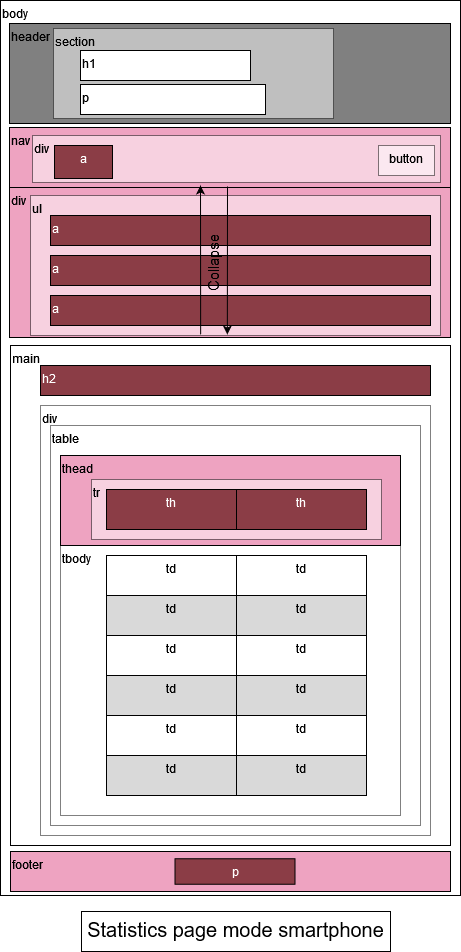

The diagram above was exported from draw.io. Its source (the exported page's mxGraphModel, read from the mxfile embedded in the PNG):
<mxGraphModel dx="1038" dy="495" grid="1" gridSize="10" guides="1" tooltips="1" connect="1" arrows="1" fold="1" page="1" pageScale="1" pageWidth="827" pageHeight="1169" math="0" shadow="0">
  <root>
    <mxCell id="0" />
    <mxCell id="1" parent="0" />
    <mxCell id="hTn5kL2h7KZoGZABdFhM-1" value="&lt;div&gt;body&lt;/div&gt;" style="rounded=0;whiteSpace=wrap;html=1;align=left;labelPosition=center;verticalLabelPosition=middle;verticalAlign=top;" parent="1" vertex="1">
      <mxGeometry x="10" y="15" width="460" height="895" as="geometry" />
    </mxCell>
    <mxCell id="hTn5kL2h7KZoGZABdFhM-2" value="nav" style="rounded=0;whiteSpace=wrap;html=1;align=left;verticalAlign=top;fillColor=#eea3c1;" parent="1" vertex="1">
      <mxGeometry x="19" y="142" width="441" height="60" as="geometry" />
    </mxCell>
    <mxCell id="hTn5kL2h7KZoGZABdFhM-4" value="header" style="rounded=0;whiteSpace=wrap;html=1;align=left;verticalAlign=top;fillColor=#808080;" parent="1" vertex="1">
      <mxGeometry x="19" y="38" width="441" height="100" as="geometry" />
    </mxCell>
    <mxCell id="hTn5kL2h7KZoGZABdFhM-5" value="main" style="rounded=0;whiteSpace=wrap;html=1;align=left;verticalAlign=top;" parent="1" vertex="1">
      <mxGeometry x="20" y="360" width="440" height="500" as="geometry" />
    </mxCell>
    <mxCell id="hTn5kL2h7KZoGZABdFhM-6" value="footer" style="rounded=0;whiteSpace=wrap;html=1;align=left;verticalAlign=top;fillColor=#EEA3C1;" parent="1" vertex="1">
      <mxGeometry x="20" y="866" width="440" height="40" as="geometry" />
    </mxCell>
    <mxCell id="hTn5kL2h7KZoGZABdFhM-10" value="div" style="rounded=0;whiteSpace=wrap;html=1;align=left;verticalAlign=top;opacity=50;" parent="1" vertex="1">
      <mxGeometry x="50" y="420" width="390" height="430" as="geometry" />
    </mxCell>
    <mxCell id="hTn5kL2h7KZoGZABdFhM-12" value="table" style="rounded=0;whiteSpace=wrap;html=1;align=left;verticalAlign=top;opacity=50;" parent="1" vertex="1">
      <mxGeometry x="60" y="440" width="370" height="400" as="geometry" />
    </mxCell>
    <mxCell id="NaIXS6RkDladQYTIW0Bs-1" value="section" style="rounded=0;whiteSpace=wrap;html=1;verticalAlign=top;align=left;opacity=50;" vertex="1" parent="1">
      <mxGeometry x="63" y="43" width="280" height="90" as="geometry" />
    </mxCell>
    <mxCell id="hTn5kL2h7KZoGZABdFhM-9" value="p" style="rounded=0;whiteSpace=wrap;html=1;align=left;verticalAlign=top;" parent="1" vertex="1">
      <mxGeometry x="90" y="99" width="185" height="30" as="geometry" />
    </mxCell>
    <mxCell id="hTn5kL2h7KZoGZABdFhM-8" value="h1" style="rounded=0;whiteSpace=wrap;html=1;align=left;verticalAlign=top;" parent="1" vertex="1">
      <mxGeometry x="90" y="65" width="170" height="30" as="geometry" />
    </mxCell>
    <mxCell id="NaIXS6RkDladQYTIW0Bs-3" value="div" style="rounded=0;whiteSpace=wrap;html=1;shadow=0;fillColor=#FFFFFF;align=left;verticalAlign=top;opacity=50;" vertex="1" parent="1">
      <mxGeometry x="42" y="150" width="408" height="47" as="geometry" />
    </mxCell>
    <mxCell id="hTn5kL2h7KZoGZABdFhM-7" value="button" style="rounded=0;whiteSpace=wrap;html=1;align=center;verticalAlign=top;opacity=50;" parent="1" vertex="1">
      <mxGeometry x="388" y="160" width="56" height="30" as="geometry" />
    </mxCell>
    <mxCell id="NaIXS6RkDladQYTIW0Bs-4" value="a" style="rounded=0;whiteSpace=wrap;html=1;shadow=0;fillColor=#8b3d46;align=center;verticalAlign=top;fontColor=#FFFFFF;" vertex="1" parent="1">
      <mxGeometry x="64" y="160" width="58" height="33" as="geometry" />
    </mxCell>
    <mxCell id="NaIXS6RkDladQYTIW0Bs-5" value="div" style="rounded=0;whiteSpace=wrap;html=1;shadow=0;fillColor=#EEA3C1;align=left;verticalAlign=top;" vertex="1" parent="1">
      <mxGeometry x="19" y="202" width="441" height="150" as="geometry" />
    </mxCell>
    <mxCell id="NaIXS6RkDladQYTIW0Bs-7" value="ul" style="rounded=0;whiteSpace=wrap;html=1;shadow=0;fillColor=#FFFFFF;align=left;verticalAlign=top;opacity=50;" vertex="1" parent="1">
      <mxGeometry x="40" y="210" width="410" height="140" as="geometry" />
    </mxCell>
    <mxCell id="NaIXS6RkDladQYTIW0Bs-8" value="a" style="rounded=0;whiteSpace=wrap;html=1;shadow=0;fillColor=#8B3D46;align=left;verticalAlign=top;fontColor=#FFFFFF;" vertex="1" parent="1">
      <mxGeometry x="60" y="230" width="380" height="30" as="geometry" />
    </mxCell>
    <mxCell id="NaIXS6RkDladQYTIW0Bs-9" value="a" style="rounded=0;whiteSpace=wrap;html=1;shadow=0;fillColor=#8B3D46;align=left;verticalAlign=top;fontColor=#FFFFFF;" vertex="1" parent="1">
      <mxGeometry x="60" y="270" width="380" height="30" as="geometry" />
    </mxCell>
    <mxCell id="NaIXS6RkDladQYTIW0Bs-10" value="a" style="rounded=0;whiteSpace=wrap;html=1;shadow=0;fillColor=#8B3D46;align=left;verticalAlign=top;fontColor=#FFFFFF;" vertex="1" parent="1">
      <mxGeometry x="60" y="310" width="380" height="30" as="geometry" />
    </mxCell>
    <mxCell id="NaIXS6RkDladQYTIW0Bs-12" value="h2" style="rounded=0;whiteSpace=wrap;html=1;shadow=0;fontColor=#FFFFFF;fillColor=#8B3D46;align=left;verticalAlign=top;" vertex="1" parent="1">
      <mxGeometry x="50" y="380" width="390" height="30" as="geometry" />
    </mxCell>
    <mxCell id="NaIXS6RkDladQYTIW0Bs-53" value="&lt;div align=&quot;center&quot;&gt;p&lt;/div&gt;" style="rounded=0;whiteSpace=wrap;html=1;shadow=0;fontColor=#FFFFFF;fillColor=#8B3D46;align=center;verticalAlign=top;" vertex="1" parent="1">
      <mxGeometry x="184.5" y="873.25" width="120" height="25.5" as="geometry" />
    </mxCell>
    <mxCell id="NaIXS6RkDladQYTIW0Bs-54" value="" style="endArrow=classic;html=1;rounded=0;fontColor=#FFFFFF;exitX=0.415;exitY=0.993;exitDx=0;exitDy=0;exitPerimeter=0;" edge="1" parent="1" source="NaIXS6RkDladQYTIW0Bs-7">
      <mxGeometry width="50" height="50" relative="1" as="geometry">
        <mxPoint x="160" y="260" as="sourcePoint" />
        <mxPoint x="210" y="200" as="targetPoint" />
      </mxGeometry>
    </mxCell>
    <mxCell id="NaIXS6RkDladQYTIW0Bs-55" value="" style="endArrow=classic;html=1;rounded=0;fontColor=#FFFFFF;entryX=0.463;entryY=0.986;entryDx=0;entryDy=0;entryPerimeter=0;" edge="1" parent="1">
      <mxGeometry width="50" height="50" relative="1" as="geometry">
        <mxPoint x="237" y="201" as="sourcePoint" />
        <mxPoint x="236.82999999999993" y="349.03999999999996" as="targetPoint" />
      </mxGeometry>
    </mxCell>
    <mxCell id="NaIXS6RkDladQYTIW0Bs-56" value="Collapse" style="rounded=0;html=1;shadow=0;fontColor=#000000;fillColor=none;align=center;verticalAlign=top;horizontal=0;fontSize=15;whiteSpace=wrap;strokeColor=none;" vertex="1" parent="1">
      <mxGeometry x="207" y="227" width="30" height="100" as="geometry" />
    </mxCell>
    <mxCell id="NaIXS6RkDladQYTIW0Bs-58" value="&lt;font style=&quot;font-size: 20px&quot;&gt;Statistics page mode smartphone&lt;/font&gt;" style="rounded=0;whiteSpace=wrap;html=1;shadow=0;fontSize=15;fontColor=#000000;fillColor=none;align=center;verticalAlign=top;" vertex="1" parent="1">
      <mxGeometry x="91" y="926" width="309" height="40" as="geometry" />
    </mxCell>
    <mxCell id="NaIXS6RkDladQYTIW0Bs-59" value="thead" style="rounded=0;whiteSpace=wrap;html=1;shadow=0;fontSize=12;fontColor=#000000;fillColor=#EEA3C1;align=left;verticalAlign=top;" vertex="1" parent="1">
      <mxGeometry x="70" y="470" width="340" height="90" as="geometry" />
    </mxCell>
    <mxCell id="NaIXS6RkDladQYTIW0Bs-60" value="tr" style="rounded=0;whiteSpace=wrap;html=1;shadow=0;fontSize=12;fontColor=#000000;fillColor=default;align=left;verticalAlign=top;opacity=50;" vertex="1" parent="1">
      <mxGeometry x="101" y="494" width="290" height="60" as="geometry" />
    </mxCell>
    <mxCell id="NaIXS6RkDladQYTIW0Bs-61" value="th" style="rounded=0;whiteSpace=wrap;html=1;shadow=0;fontSize=12;fontColor=#FFFFFF;fillColor=#8B3D46;align=center;verticalAlign=top;" vertex="1" parent="1">
      <mxGeometry x="116" y="504" width="130" height="40" as="geometry" />
    </mxCell>
    <mxCell id="NaIXS6RkDladQYTIW0Bs-62" value="th" style="rounded=0;whiteSpace=wrap;html=1;shadow=0;fontSize=12;fontColor=#FFFFFF;fillColor=#8B3D46;align=center;verticalAlign=top;" vertex="1" parent="1">
      <mxGeometry x="246" y="504" width="130" height="40" as="geometry" />
    </mxCell>
    <mxCell id="NaIXS6RkDladQYTIW0Bs-63" value="tbody" style="rounded=0;whiteSpace=wrap;html=1;shadow=0;fontSize=12;fontColor=#000000;fillColor=none;align=left;verticalAlign=top;opacity=50;" vertex="1" parent="1">
      <mxGeometry x="70" y="560" width="340" height="270" as="geometry" />
    </mxCell>
    <mxCell id="NaIXS6RkDladQYTIW0Bs-65" value="td" style="rounded=0;whiteSpace=wrap;html=1;shadow=0;fontSize=12;fontColor=#000000;fillColor=none;align=center;verticalAlign=top;" vertex="1" parent="1">
      <mxGeometry x="116" y="570" width="130" height="40" as="geometry" />
    </mxCell>
    <mxCell id="NaIXS6RkDladQYTIW0Bs-66" value="td" style="rounded=0;whiteSpace=wrap;html=1;shadow=0;fontSize=12;fontColor=#000000;fillColor=none;align=center;verticalAlign=top;" vertex="1" parent="1">
      <mxGeometry x="246" y="570" width="130" height="40" as="geometry" />
    </mxCell>
    <mxCell id="NaIXS6RkDladQYTIW0Bs-67" value="td" style="rounded=0;whiteSpace=wrap;html=1;shadow=0;fontSize=12;fontColor=#000000;fillColor=#D9D9D9;align=center;verticalAlign=top;" vertex="1" parent="1">
      <mxGeometry x="116" y="610" width="130" height="40" as="geometry" />
    </mxCell>
    <mxCell id="NaIXS6RkDladQYTIW0Bs-68" value="td" style="rounded=0;whiteSpace=wrap;html=1;shadow=0;fontSize=12;fontColor=#000000;fillColor=#D9D9D9;align=center;verticalAlign=top;" vertex="1" parent="1">
      <mxGeometry x="246" y="610" width="130" height="40" as="geometry" />
    </mxCell>
    <mxCell id="NaIXS6RkDladQYTIW0Bs-69" value="td" style="rounded=0;whiteSpace=wrap;html=1;shadow=0;fontSize=12;fontColor=#000000;fillColor=none;align=center;verticalAlign=top;" vertex="1" parent="1">
      <mxGeometry x="116" y="650" width="130" height="40" as="geometry" />
    </mxCell>
    <mxCell id="NaIXS6RkDladQYTIW0Bs-70" value="td" style="rounded=0;whiteSpace=wrap;html=1;shadow=0;fontSize=12;fontColor=#000000;fillColor=#D9D9D9;align=center;verticalAlign=top;" vertex="1" parent="1">
      <mxGeometry x="116" y="690" width="130" height="40" as="geometry" />
    </mxCell>
    <mxCell id="NaIXS6RkDladQYTIW0Bs-71" value="td" style="rounded=0;whiteSpace=wrap;html=1;shadow=0;fontSize=12;fontColor=#000000;fillColor=none;align=center;verticalAlign=top;" vertex="1" parent="1">
      <mxGeometry x="116" y="730" width="130" height="40" as="geometry" />
    </mxCell>
    <mxCell id="NaIXS6RkDladQYTIW0Bs-72" value="td" style="rounded=0;whiteSpace=wrap;html=1;shadow=0;fontSize=12;fontColor=#000000;fillColor=#D9D9D9;align=center;verticalAlign=top;" vertex="1" parent="1">
      <mxGeometry x="116" y="770" width="130" height="40" as="geometry" />
    </mxCell>
    <mxCell id="NaIXS6RkDladQYTIW0Bs-73" value="td" style="rounded=0;whiteSpace=wrap;html=1;shadow=0;fontSize=12;fontColor=#000000;fillColor=#D9D9D9;align=center;verticalAlign=top;" vertex="1" parent="1">
      <mxGeometry x="246" y="770" width="130" height="40" as="geometry" />
    </mxCell>
    <mxCell id="NaIXS6RkDladQYTIW0Bs-74" value="td" style="rounded=0;whiteSpace=wrap;html=1;shadow=0;fontSize=12;fontColor=#000000;fillColor=none;align=center;verticalAlign=top;" vertex="1" parent="1">
      <mxGeometry x="246" y="730" width="130" height="40" as="geometry" />
    </mxCell>
    <mxCell id="NaIXS6RkDladQYTIW0Bs-75" value="td" style="rounded=0;whiteSpace=wrap;html=1;shadow=0;fontSize=12;fontColor=#000000;fillColor=#D9D9D9;align=center;verticalAlign=top;" vertex="1" parent="1">
      <mxGeometry x="246" y="690" width="130" height="40" as="geometry" />
    </mxCell>
    <mxCell id="NaIXS6RkDladQYTIW0Bs-76" value="td" style="rounded=0;whiteSpace=wrap;html=1;shadow=0;fontSize=12;fontColor=#000000;fillColor=none;align=center;verticalAlign=top;" vertex="1" parent="1">
      <mxGeometry x="246" y="650" width="130" height="40" as="geometry" />
    </mxCell>
  </root>
</mxGraphModel>